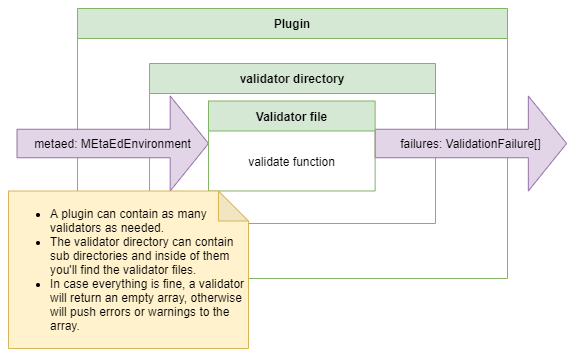

The diagram above was exported from draw.io. Its source (the exported page's mxGraphModel, read from the mxfile embedded in the PNG):
<mxGraphModel dx="1016" dy="693" grid="1" gridSize="10" guides="1" tooltips="1" connect="1" arrows="1" fold="1" page="1" pageScale="1" pageWidth="827" pageHeight="1169" math="0" shadow="0">
  <root>
    <mxCell id="WIyWlLk6GJQsqaUBKTNV-0" />
    <mxCell id="WIyWlLk6GJQsqaUBKTNV-1" parent="WIyWlLk6GJQsqaUBKTNV-0" />
    <mxCell id="y4qUI09KGfo89s2BmgSK-21" value="Plugin" style="shape=table;html=1;whiteSpace=wrap;startSize=30;container=1;collapsible=0;childLayout=tableLayout;fontStyle=1;align=center;fillColor=#d5e8d4;strokeColor=#82b366;" vertex="1" parent="WIyWlLk6GJQsqaUBKTNV-1">
      <mxGeometry x="199" y="200" width="430" height="270" as="geometry" />
    </mxCell>
    <mxCell id="y4qUI09KGfo89s2BmgSK-22" value="" style="shape=partialRectangle;html=1;whiteSpace=wrap;collapsible=0;dropTarget=0;pointerEvents=0;fillColor=none;top=0;left=0;bottom=0;right=0;points=[[0,0.5],[1,0.5]];portConstraint=eastwest;" vertex="1" parent="y4qUI09KGfo89s2BmgSK-21">
      <mxGeometry y="30" width="430" height="240" as="geometry" />
    </mxCell>
    <mxCell id="y4qUI09KGfo89s2BmgSK-23" value="" style="shape=partialRectangle;html=1;whiteSpace=wrap;connectable=0;fillColor=none;top=0;left=0;bottom=0;right=0;overflow=hidden;" vertex="1" parent="y4qUI09KGfo89s2BmgSK-22">
      <mxGeometry width="430" height="240" as="geometry" />
    </mxCell>
    <mxCell id="y4qUI09KGfo89s2BmgSK-7" value="validator directory" style="shape=table;html=1;whiteSpace=wrap;startSize=30;container=1;collapsible=0;childLayout=tableLayout;fontStyle=1;align=center;fillColor=#d5e8d4;strokeColor=#82b366;" vertex="1" parent="WIyWlLk6GJQsqaUBKTNV-1">
      <mxGeometry x="271" y="255" width="286" height="160" as="geometry" />
    </mxCell>
    <mxCell id="y4qUI09KGfo89s2BmgSK-8" value="" style="shape=partialRectangle;html=1;whiteSpace=wrap;collapsible=0;dropTarget=0;pointerEvents=0;fillColor=none;top=0;left=0;bottom=0;right=0;points=[[0,0.5],[1,0.5]];portConstraint=eastwest;" vertex="1" parent="y4qUI09KGfo89s2BmgSK-7">
      <mxGeometry y="30" width="286" height="130" as="geometry" />
    </mxCell>
    <mxCell id="y4qUI09KGfo89s2BmgSK-9" value="" style="shape=partialRectangle;html=1;whiteSpace=wrap;connectable=0;fillColor=none;top=0;left=0;bottom=0;right=0;overflow=hidden;" vertex="1" parent="y4qUI09KGfo89s2BmgSK-8">
      <mxGeometry width="286" height="130" as="geometry" />
    </mxCell>
    <mxCell id="y4qUI09KGfo89s2BmgSK-24" value="&lt;span&gt;metaed: MEtaEdEnvironment&lt;/span&gt;" style="shape=singleArrow;whiteSpace=wrap;html=1;fillColor=#e1d5e7;strokeColor=#9673a6;" vertex="1" parent="WIyWlLk6GJQsqaUBKTNV-1">
      <mxGeometry x="138.5" y="287.5" width="191.5" height="95" as="geometry" />
    </mxCell>
    <mxCell id="y4qUI09KGfo89s2BmgSK-26" value="failures: ValidationFailure[]" style="shape=singleArrow;whiteSpace=wrap;html=1;fillColor=#e1d5e7;strokeColor=#9673a6;" vertex="1" parent="WIyWlLk6GJQsqaUBKTNV-1">
      <mxGeometry x="496.63" y="287.5" width="191.5" height="95" as="geometry" />
    </mxCell>
    <mxCell id="y4qUI09KGfo89s2BmgSK-27" value="Validator file" style="shape=table;html=1;whiteSpace=wrap;startSize=30;container=1;collapsible=0;childLayout=tableLayout;fontStyle=1;align=center;fillColor=#d5e8d4;strokeColor=#82b366;" vertex="1" parent="WIyWlLk6GJQsqaUBKTNV-1">
      <mxGeometry x="330" y="292.5" width="166.63" height="90" as="geometry" />
    </mxCell>
    <mxCell id="y4qUI09KGfo89s2BmgSK-28" value="" style="shape=partialRectangle;html=1;whiteSpace=wrap;collapsible=0;dropTarget=0;pointerEvents=0;fillColor=none;top=0;left=0;bottom=0;right=0;points=[[0,0.5],[1,0.5]];portConstraint=eastwest;" vertex="1" parent="y4qUI09KGfo89s2BmgSK-27">
      <mxGeometry y="30" width="166.63" height="60" as="geometry" />
    </mxCell>
    <mxCell id="y4qUI09KGfo89s2BmgSK-29" value="validate function" style="shape=partialRectangle;html=1;whiteSpace=wrap;connectable=0;fillColor=none;top=0;left=0;bottom=0;right=0;overflow=hidden;" vertex="1" parent="y4qUI09KGfo89s2BmgSK-28">
      <mxGeometry width="167" height="60" as="geometry" />
    </mxCell>
    <mxCell id="y4qUI09KGfo89s2BmgSK-30" value="&lt;ul&gt;&lt;li&gt;A plugin can contain as many validators as needed.&lt;/li&gt;&lt;li&gt;The validator directory can contain sub directories and inside of them you'll find the validator files.&lt;/li&gt;&lt;li&gt;In case everything is fine, a validator will return an empty array, otherwise will push errors or warnings to the array.&lt;/li&gt;&lt;/ul&gt;" style="shape=note;whiteSpace=wrap;html=1;backgroundOutline=1;darkOpacity=0.05;fillColor=#fff2cc;strokeColor=#d6b656;align=left;" vertex="1" parent="WIyWlLk6GJQsqaUBKTNV-1">
      <mxGeometry x="130" y="382.5" width="240" height="157.5" as="geometry" />
    </mxCell>
  </root>
</mxGraphModel>